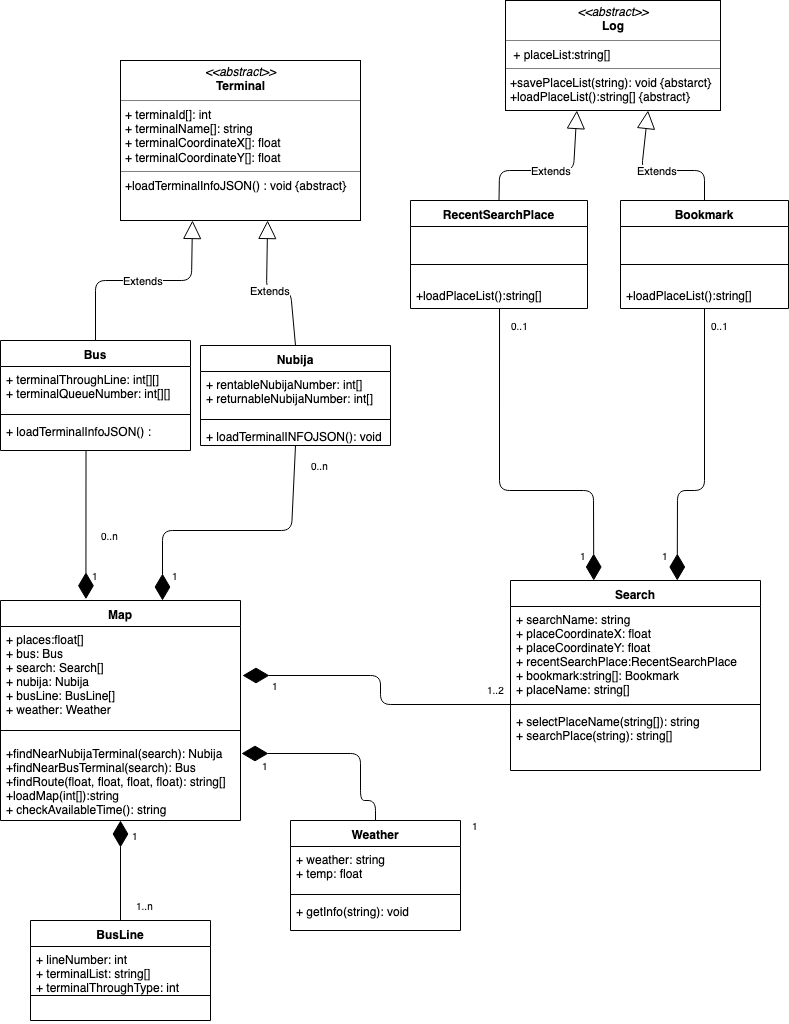

The diagram above was exported from draw.io. Its source (the exported page's mxGraphModel, read from the mxfile embedded in the PNG):
<mxGraphModel dx="743" dy="794" grid="1" gridSize="10" guides="1" tooltips="1" connect="1" arrows="1" fold="1" page="1" pageScale="1" pageWidth="827" pageHeight="1169" math="0" shadow="0">
  <root>
    <mxCell id="0" />
    <mxCell id="1" parent="0" />
    <mxCell id="YfqLZiuq-RBrFdygV_fY-1" value="Weather" style="swimlane;fontStyle=1;align=center;verticalAlign=top;childLayout=stackLayout;horizontal=1;startSize=26;horizontalStack=0;resizeParent=1;resizeParentMax=0;resizeLast=0;collapsible=1;marginBottom=0;" parent="1" vertex="1">
      <mxGeometry x="320" y="870" width="170" height="110" as="geometry" />
    </mxCell>
    <mxCell id="YfqLZiuq-RBrFdygV_fY-2" value="+ weather: string&#10;+ temp: float&#10;&#10;&#10;" style="text;strokeColor=none;fillColor=none;align=left;verticalAlign=top;spacingLeft=4;spacingRight=4;overflow=hidden;rotatable=0;points=[[0,0.5],[1,0.5]];portConstraint=eastwest;" parent="YfqLZiuq-RBrFdygV_fY-1" vertex="1">
      <mxGeometry y="26" width="170" height="44" as="geometry" />
    </mxCell>
    <mxCell id="YfqLZiuq-RBrFdygV_fY-3" value="" style="line;strokeWidth=1;fillColor=none;align=left;verticalAlign=middle;spacingTop=-1;spacingLeft=3;spacingRight=3;rotatable=0;labelPosition=right;points=[];portConstraint=eastwest;" parent="YfqLZiuq-RBrFdygV_fY-1" vertex="1">
      <mxGeometry y="70" width="170" height="8" as="geometry" />
    </mxCell>
    <mxCell id="YfqLZiuq-RBrFdygV_fY-4" value="+ getInfo(string): void&#10;&#10;" style="text;strokeColor=none;fillColor=none;align=left;verticalAlign=top;spacingLeft=4;spacingRight=4;overflow=hidden;rotatable=0;points=[[0,0.5],[1,0.5]];portConstraint=eastwest;" parent="YfqLZiuq-RBrFdygV_fY-1" vertex="1">
      <mxGeometry y="78" width="170" height="32" as="geometry" />
    </mxCell>
    <mxCell id="YfqLZiuq-RBrFdygV_fY-14" value="Nubija" style="swimlane;fontStyle=1;align=center;verticalAlign=top;childLayout=stackLayout;horizontal=1;startSize=26;horizontalStack=0;resizeParent=1;resizeParentMax=0;resizeLast=0;collapsible=1;marginBottom=0;" parent="1" vertex="1">
      <mxGeometry x="230" y="395" width="190" height="100" as="geometry" />
    </mxCell>
    <mxCell id="YfqLZiuq-RBrFdygV_fY-15" value="+ rentableNubijaNumber: int[]&#10;+ returnableNubijaNumber: int[]" style="text;strokeColor=none;fillColor=none;align=left;verticalAlign=top;spacingLeft=4;spacingRight=4;overflow=hidden;rotatable=0;points=[[0,0.5],[1,0.5]];portConstraint=eastwest;" parent="YfqLZiuq-RBrFdygV_fY-14" vertex="1">
      <mxGeometry y="26" width="190" height="44" as="geometry" />
    </mxCell>
    <mxCell id="YfqLZiuq-RBrFdygV_fY-16" value="" style="line;strokeWidth=1;fillColor=none;align=left;verticalAlign=middle;spacingTop=-1;spacingLeft=3;spacingRight=3;rotatable=0;labelPosition=right;points=[];portConstraint=eastwest;" parent="YfqLZiuq-RBrFdygV_fY-14" vertex="1">
      <mxGeometry y="70" width="190" height="8" as="geometry" />
    </mxCell>
    <mxCell id="YfqLZiuq-RBrFdygV_fY-17" value="+ loadTerminalINFOJSON(): void" style="text;strokeColor=none;fillColor=none;align=left;verticalAlign=top;spacingLeft=4;spacingRight=4;overflow=hidden;rotatable=0;points=[[0,0.5],[1,0.5]];portConstraint=eastwest;" parent="YfqLZiuq-RBrFdygV_fY-14" vertex="1">
      <mxGeometry y="78" width="190" height="22" as="geometry" />
    </mxCell>
    <mxCell id="dORa9sEvweq1nX9QKOWU-1" value="Search" style="swimlane;fontStyle=1;align=center;verticalAlign=top;childLayout=stackLayout;horizontal=1;startSize=26;horizontalStack=0;resizeParent=1;resizeParentMax=0;resizeLast=0;collapsible=1;marginBottom=0;" parent="1" vertex="1">
      <mxGeometry x="540" y="630" width="250" height="190" as="geometry">
        <mxRectangle x="635" y="673.5" width="70" height="26" as="alternateBounds" />
      </mxGeometry>
    </mxCell>
    <mxCell id="dORa9sEvweq1nX9QKOWU-2" value="+ searchName: string&#10;+ placeCoordinateX: float&#10;+ placeCoordinateY: float&#10;+ recentSearchPlace:RecentSearchPlace&#10;+ bookmark:string[]: Bookmark&#10;+ placeName: string[]" style="text;strokeColor=none;fillColor=none;align=left;verticalAlign=top;spacingLeft=4;spacingRight=4;overflow=hidden;rotatable=0;points=[[0,0.5],[1,0.5]];portConstraint=eastwest;" parent="dORa9sEvweq1nX9QKOWU-1" vertex="1">
      <mxGeometry y="26" width="250" height="94" as="geometry" />
    </mxCell>
    <mxCell id="dORa9sEvweq1nX9QKOWU-3" value="" style="line;strokeWidth=1;fillColor=none;align=left;verticalAlign=middle;spacingTop=-1;spacingLeft=3;spacingRight=3;rotatable=0;labelPosition=right;points=[];portConstraint=eastwest;" parent="dORa9sEvweq1nX9QKOWU-1" vertex="1">
      <mxGeometry y="120" width="250" height="8" as="geometry" />
    </mxCell>
    <mxCell id="dORa9sEvweq1nX9QKOWU-4" value="+ selectPlaceName(string[]): string&#10;+ searchPlace(string): string[]&#10;" style="text;strokeColor=none;fillColor=none;align=left;verticalAlign=top;spacingLeft=4;spacingRight=4;overflow=hidden;rotatable=0;points=[[0,0.5],[1,0.5]];portConstraint=eastwest;" parent="dORa9sEvweq1nX9QKOWU-1" vertex="1">
      <mxGeometry y="128" width="250" height="62" as="geometry" />
    </mxCell>
    <mxCell id="dORa9sEvweq1nX9QKOWU-6" value="RecentSearchPlace" style="swimlane;fontStyle=1;align=center;verticalAlign=top;childLayout=stackLayout;horizontal=1;startSize=26;horizontalStack=0;resizeParent=1;resizeParentMax=0;resizeLast=0;collapsible=1;marginBottom=0;" parent="1" vertex="1">
      <mxGeometry x="440" y="250" width="177" height="108" as="geometry" />
    </mxCell>
    <mxCell id="dORa9sEvweq1nX9QKOWU-7" value="&#10;" style="text;strokeColor=none;fillColor=none;align=left;verticalAlign=top;spacingLeft=4;spacingRight=4;overflow=hidden;rotatable=0;points=[[0,0.5],[1,0.5]];portConstraint=eastwest;" parent="dORa9sEvweq1nX9QKOWU-6" vertex="1">
      <mxGeometry y="26" width="177" height="34" as="geometry" />
    </mxCell>
    <mxCell id="dORa9sEvweq1nX9QKOWU-8" value="" style="line;strokeWidth=1;fillColor=none;align=left;verticalAlign=middle;spacingTop=-1;spacingLeft=3;spacingRight=3;rotatable=0;labelPosition=right;points=[];portConstraint=eastwest;" parent="dORa9sEvweq1nX9QKOWU-6" vertex="1">
      <mxGeometry y="60" width="177" height="8" as="geometry" />
    </mxCell>
    <mxCell id="dORa9sEvweq1nX9QKOWU-9" value="&#10;+loadPlaceList():string[]" style="text;strokeColor=none;fillColor=none;align=left;verticalAlign=top;spacingLeft=4;spacingRight=4;overflow=hidden;rotatable=0;points=[[0,0.5],[1,0.5]];portConstraint=eastwest;" parent="dORa9sEvweq1nX9QKOWU-6" vertex="1">
      <mxGeometry y="68" width="177" height="40" as="geometry" />
    </mxCell>
    <mxCell id="dORa9sEvweq1nX9QKOWU-14" value="Bookmark" style="swimlane;fontStyle=1;align=center;verticalAlign=top;childLayout=stackLayout;horizontal=1;startSize=26;horizontalStack=0;resizeParent=1;resizeParentMax=0;resizeLast=0;collapsible=1;marginBottom=0;" parent="1" vertex="1">
      <mxGeometry x="650" y="250" width="168" height="108" as="geometry" />
    </mxCell>
    <mxCell id="dORa9sEvweq1nX9QKOWU-15" value="&#10;" style="text;strokeColor=none;fillColor=none;align=left;verticalAlign=top;spacingLeft=4;spacingRight=4;overflow=hidden;rotatable=0;points=[[0,0.5],[1,0.5]];portConstraint=eastwest;" parent="dORa9sEvweq1nX9QKOWU-14" vertex="1">
      <mxGeometry y="26" width="168" height="34" as="geometry" />
    </mxCell>
    <mxCell id="dORa9sEvweq1nX9QKOWU-16" value="" style="line;strokeWidth=1;fillColor=none;align=left;verticalAlign=middle;spacingTop=-1;spacingLeft=3;spacingRight=3;rotatable=0;labelPosition=right;points=[];portConstraint=eastwest;" parent="dORa9sEvweq1nX9QKOWU-14" vertex="1">
      <mxGeometry y="60" width="168" height="8" as="geometry" />
    </mxCell>
    <mxCell id="dORa9sEvweq1nX9QKOWU-17" value="&#10;+loadPlaceList():string[]" style="text;strokeColor=none;fillColor=none;align=left;verticalAlign=top;spacingLeft=4;spacingRight=4;overflow=hidden;rotatable=0;points=[[0,0.5],[1,0.5]];portConstraint=eastwest;" parent="dORa9sEvweq1nX9QKOWU-14" vertex="1">
      <mxGeometry y="68" width="168" height="40" as="geometry" />
    </mxCell>
    <mxCell id="dORa9sEvweq1nX9QKOWU-32" value="Extends" style="endArrow=block;endSize=16;endFill=0;html=1;entryX=0.613;entryY=1;entryDx=0;entryDy=0;entryPerimeter=0;exitX=0.5;exitY=0;exitDx=0;exitDy=0;" parent="1" source="YfqLZiuq-RBrFdygV_fY-14" target="UYJ70HYdaBodhslfu7VE-12" edge="1">
      <mxGeometry width="160" relative="1" as="geometry">
        <mxPoint x="50" y="890" as="sourcePoint" />
        <mxPoint x="210" y="890" as="targetPoint" />
        <Array as="points">
          <mxPoint x="320" y="340" />
          <mxPoint x="296" y="340" />
        </Array>
      </mxGeometry>
    </mxCell>
    <mxCell id="dORa9sEvweq1nX9QKOWU-33" value="Extends" style="endArrow=block;endSize=16;endFill=0;html=1;entryX=0.3;entryY=1;entryDx=0;entryDy=0;entryPerimeter=0;exitX=0.5;exitY=0;exitDx=0;exitDy=0;" parent="1" source="Zh9CDBSOGB6Wx7lAXDzi-7" target="UYJ70HYdaBodhslfu7VE-12" edge="1">
      <mxGeometry width="160" relative="1" as="geometry">
        <mxPoint x="115" y="380" as="sourcePoint" />
        <mxPoint x="210" y="890" as="targetPoint" />
        <Array as="points">
          <mxPoint x="125" y="330" />
          <mxPoint x="221" y="330" />
        </Array>
      </mxGeometry>
    </mxCell>
    <mxCell id="Zh9CDBSOGB6Wx7lAXDzi-7" value="Bus" style="swimlane;fontStyle=1;align=center;verticalAlign=top;childLayout=stackLayout;horizontal=1;startSize=26;horizontalStack=0;resizeParent=1;resizeParentMax=0;resizeLast=0;collapsible=1;marginBottom=0;" parent="1" vertex="1">
      <mxGeometry x="30" y="390" width="190" height="110" as="geometry" />
    </mxCell>
    <mxCell id="Zh9CDBSOGB6Wx7lAXDzi-8" value="+ terminalThroughLine: int[][]&#10;+ terminalQueueNumber: int[][]&#10;&#10;" style="text;strokeColor=none;fillColor=none;align=left;verticalAlign=top;spacingLeft=4;spacingRight=4;overflow=hidden;rotatable=0;points=[[0,0.5],[1,0.5]];portConstraint=eastwest;" parent="Zh9CDBSOGB6Wx7lAXDzi-7" vertex="1">
      <mxGeometry y="26" width="190" height="44" as="geometry" />
    </mxCell>
    <mxCell id="Zh9CDBSOGB6Wx7lAXDzi-9" value="" style="line;strokeWidth=1;fillColor=none;align=left;verticalAlign=middle;spacingTop=-1;spacingLeft=3;spacingRight=3;rotatable=0;labelPosition=right;points=[];portConstraint=eastwest;" parent="Zh9CDBSOGB6Wx7lAXDzi-7" vertex="1">
      <mxGeometry y="70" width="190" height="8" as="geometry" />
    </mxCell>
    <mxCell id="Zh9CDBSOGB6Wx7lAXDzi-10" value="+ loadTerminalInfoJSON() : " style="text;strokeColor=none;fillColor=none;align=left;verticalAlign=top;spacingLeft=4;spacingRight=4;overflow=hidden;rotatable=0;points=[[0,0.5],[1,0.5]];portConstraint=eastwest;" parent="Zh9CDBSOGB6Wx7lAXDzi-7" vertex="1">
      <mxGeometry y="78" width="190" height="32" as="geometry" />
    </mxCell>
    <mxCell id="UYJ70HYdaBodhslfu7VE-12" value="&lt;p style=&quot;margin: 0px ; margin-top: 4px ; text-align: center&quot;&gt;&lt;i&gt;&amp;lt;&amp;lt;abstract&amp;gt;&amp;gt;&lt;/i&gt;&lt;br&gt;&lt;b&gt;Terminal&lt;/b&gt;&lt;/p&gt;&lt;hr size=&quot;1&quot;&gt;&lt;p style=&quot;margin: 0px ; margin-left: 4px&quot;&gt;+ terminaId[]: int&lt;br&gt;+ terminalName[]: string&lt;br&gt;+ terminalCoordinateX[]: float&lt;br&gt;+ terminalCoordinateY[]: float&lt;/p&gt;&lt;hr size=&quot;1&quot;&gt;&lt;p style=&quot;margin: 0px ; margin-left: 4px&quot;&gt;+loadTerminalInfoJSON() : void {abstract}&lt;br&gt;&lt;/p&gt;&lt;div&gt;&lt;br&gt;&lt;/div&gt;" style="verticalAlign=top;align=left;overflow=fill;fontSize=12;fontFamily=Helvetica;html=1;" parent="1" vertex="1">
      <mxGeometry x="150" y="110" width="240" height="160" as="geometry" />
    </mxCell>
    <mxCell id="UYJ70HYdaBodhslfu7VE-13" value="&lt;p style=&quot;margin: 0px ; margin-top: 4px ; text-align: center&quot;&gt;&lt;i&gt;&amp;lt;&amp;lt;abstract&amp;gt;&amp;gt;&lt;/i&gt;&lt;br&gt;&lt;b&gt;Log&lt;/b&gt;&lt;br&gt;&lt;/p&gt;&lt;hr size=&quot;1&quot;&gt;&lt;p style=&quot;margin: 0px ; margin-left: 4px&quot;&gt;&amp;nbsp;+ placeList:string[]&lt;/p&gt;&lt;hr size=&quot;1&quot;&gt;&lt;p style=&quot;margin: 0px ; margin-left: 4px&quot;&gt;+savePlaceList(string): void {abstarct}&lt;br&gt;+loadPlaceList():string[] {abstract}&lt;/p&gt;" style="verticalAlign=top;align=left;overflow=fill;fontSize=12;fontFamily=Helvetica;html=1;" parent="1" vertex="1">
      <mxGeometry x="535" y="50" width="215" height="110" as="geometry" />
    </mxCell>
    <mxCell id="UYJ70HYdaBodhslfu7VE-30" value="BusLine" style="swimlane;fontStyle=1;align=center;verticalAlign=top;childLayout=stackLayout;horizontal=1;startSize=26;horizontalStack=0;resizeParent=1;resizeParentMax=0;resizeLast=0;collapsible=1;marginBottom=0;" parent="1" vertex="1">
      <mxGeometry x="60" y="970" width="180" height="100" as="geometry" />
    </mxCell>
    <mxCell id="UYJ70HYdaBodhslfu7VE-31" value="+ lineNumber: int&#10;+ terminalList: string[]&#10;+ terminalThroughType: int" style="text;strokeColor=none;fillColor=none;align=left;verticalAlign=top;spacingLeft=4;spacingRight=4;overflow=hidden;rotatable=0;points=[[0,0.5],[1,0.5]];portConstraint=eastwest;" parent="UYJ70HYdaBodhslfu7VE-30" vertex="1">
      <mxGeometry y="26" width="180" height="44" as="geometry" />
    </mxCell>
    <mxCell id="UYJ70HYdaBodhslfu7VE-32" value="" style="line;strokeWidth=1;fillColor=none;align=left;verticalAlign=middle;spacingTop=-1;spacingLeft=3;spacingRight=3;rotatable=0;labelPosition=right;points=[];portConstraint=eastwest;" parent="UYJ70HYdaBodhslfu7VE-30" vertex="1">
      <mxGeometry y="70" width="180" height="10" as="geometry" />
    </mxCell>
    <mxCell id="UYJ70HYdaBodhslfu7VE-33" value="&#10;" style="text;strokeColor=none;fillColor=none;align=left;verticalAlign=top;spacingLeft=4;spacingRight=4;overflow=hidden;rotatable=0;points=[[0,0.5],[1,0.5]];portConstraint=eastwest;" parent="UYJ70HYdaBodhslfu7VE-30" vertex="1">
      <mxGeometry y="80" width="180" height="20" as="geometry" />
    </mxCell>
    <mxCell id="UYJ70HYdaBodhslfu7VE-68" value="Map" style="swimlane;fontStyle=1;align=center;verticalAlign=top;childLayout=stackLayout;horizontal=1;startSize=26;horizontalStack=0;resizeParent=1;resizeParentMax=0;resizeLast=0;collapsible=1;marginBottom=0;" parent="1" vertex="1">
      <mxGeometry x="30" y="650" width="240" height="220" as="geometry" />
    </mxCell>
    <mxCell id="UYJ70HYdaBodhslfu7VE-69" value="+ places:float[]&#10;+ bus: Bus&#10;+ search: Search[]&#10;+ nubija: Nubija&#10;+ busLine: BusLine[]&#10;+ weather: Weather" style="text;strokeColor=none;fillColor=none;align=left;verticalAlign=top;spacingLeft=4;spacingRight=4;overflow=hidden;rotatable=0;points=[[0,0.5],[1,0.5]];portConstraint=eastwest;" parent="UYJ70HYdaBodhslfu7VE-68" vertex="1">
      <mxGeometry y="26" width="240" height="94" as="geometry" />
    </mxCell>
    <mxCell id="UYJ70HYdaBodhslfu7VE-70" value="" style="line;strokeWidth=1;fillColor=none;align=left;verticalAlign=middle;spacingTop=-1;spacingLeft=3;spacingRight=3;rotatable=0;labelPosition=right;points=[];portConstraint=eastwest;" parent="UYJ70HYdaBodhslfu7VE-68" vertex="1">
      <mxGeometry y="120" width="240" height="20" as="geometry" />
    </mxCell>
    <mxCell id="UYJ70HYdaBodhslfu7VE-71" value="+findNearNubijaTerminal(search): Nubija&#10;+findNearBusTerminal(search): Bus&#10;+findRoute(float, float, float, float): string[]&#10;+loadMap(int[]):string&#10;+ checkAvailableTime(): string" style="text;strokeColor=none;fillColor=none;align=left;verticalAlign=top;spacingLeft=4;spacingRight=4;overflow=hidden;rotatable=0;points=[[0,0.5],[1,0.5]];portConstraint=eastwest;" parent="UYJ70HYdaBodhslfu7VE-68" vertex="1">
      <mxGeometry y="140" width="240" height="80" as="geometry" />
    </mxCell>
    <mxCell id="UYJ70HYdaBodhslfu7VE-103" value="" style="endArrow=diamondThin;endFill=1;endSize=24;html=1;exitX=0.5;exitY=0;exitDx=0;exitDy=0;" parent="1" source="YfqLZiuq-RBrFdygV_fY-1" edge="1">
      <mxGeometry width="160" relative="1" as="geometry">
        <mxPoint x="749" y="913.5" as="sourcePoint" />
        <mxPoint x="271" y="803" as="targetPoint" />
        <Array as="points">
          <mxPoint x="405" y="850" />
          <mxPoint x="390" y="850" />
          <mxPoint x="390" y="803" />
        </Array>
      </mxGeometry>
    </mxCell>
    <mxCell id="UYJ70HYdaBodhslfu7VE-104" value="" style="endArrow=diamondThin;endFill=1;endSize=24;html=1;exitX=0.5;exitY=0;exitDx=0;exitDy=0;entryX=0.5;entryY=1;entryDx=0;entryDy=0;" parent="1" source="UYJ70HYdaBodhslfu7VE-30" target="UYJ70HYdaBodhslfu7VE-68" edge="1">
      <mxGeometry width="160" relative="1" as="geometry">
        <mxPoint x="729" y="963.5" as="sourcePoint" />
        <mxPoint x="889" y="963.5" as="targetPoint" />
      </mxGeometry>
    </mxCell>
    <mxCell id="UYJ70HYdaBodhslfu7VE-105" value="" style="endArrow=diamondThin;endFill=1;endSize=24;html=1;entryX=0.356;entryY=-0.006;entryDx=0;entryDy=0;entryPerimeter=0;exitX=0.45;exitY=1;exitDx=0;exitDy=0;exitPerimeter=0;" parent="1" source="Zh9CDBSOGB6Wx7lAXDzi-10" target="UYJ70HYdaBodhslfu7VE-68" edge="1">
      <mxGeometry width="160" relative="1" as="geometry">
        <mxPoint x="115" y="510" as="sourcePoint" />
        <mxPoint x="110" y="620" as="targetPoint" />
        <Array as="points" />
      </mxGeometry>
    </mxCell>
    <mxCell id="UYJ70HYdaBodhslfu7VE-106" value="" style="endArrow=diamondThin;endFill=1;endSize=24;html=1;entryX=0.675;entryY=0;entryDx=0;entryDy=0;entryPerimeter=0;exitX=0.5;exitY=1;exitDx=0;exitDy=0;" parent="1" source="YfqLZiuq-RBrFdygV_fY-14" target="UYJ70HYdaBodhslfu7VE-68" edge="1">
      <mxGeometry width="160" relative="1" as="geometry">
        <mxPoint x="321" y="520" as="sourcePoint" />
        <mxPoint x="200" y="620" as="targetPoint" />
        <Array as="points">
          <mxPoint x="321" y="580" />
          <mxPoint x="192" y="580" />
        </Array>
      </mxGeometry>
    </mxCell>
    <mxCell id="UYJ70HYdaBodhslfu7VE-115" value="Extends" style="endArrow=block;endSize=16;endFill=0;html=1;exitX=0.5;exitY=0;exitDx=0;exitDy=0;entryX=0.332;entryY=1;entryDx=0;entryDy=0;entryPerimeter=0;" parent="1" source="dORa9sEvweq1nX9QKOWU-6" target="UYJ70HYdaBodhslfu7VE-13" edge="1">
      <mxGeometry width="160" relative="1" as="geometry">
        <mxPoint x="610" y="420" as="sourcePoint" />
        <mxPoint x="770" y="420" as="targetPoint" />
        <Array as="points">
          <mxPoint x="529" y="220" />
          <mxPoint x="603" y="220" />
        </Array>
      </mxGeometry>
    </mxCell>
    <mxCell id="UYJ70HYdaBodhslfu7VE-116" value="Extends" style="endArrow=block;endSize=16;endFill=0;html=1;entryX=0.663;entryY=1;entryDx=0;entryDy=0;entryPerimeter=0;exitX=0.5;exitY=0;exitDx=0;exitDy=0;" parent="1" source="dORa9sEvweq1nX9QKOWU-14" target="UYJ70HYdaBodhslfu7VE-13" edge="1">
      <mxGeometry width="160" relative="1" as="geometry">
        <mxPoint x="590" y="460" as="sourcePoint" />
        <mxPoint x="750" y="460" as="targetPoint" />
        <Array as="points">
          <mxPoint x="734" y="220" />
          <mxPoint x="671" y="220" />
        </Array>
      </mxGeometry>
    </mxCell>
    <mxCell id="UYJ70HYdaBodhslfu7VE-119" value="" style="endArrow=diamondThin;endFill=1;endSize=24;html=1;exitX=0.503;exitY=1;exitDx=0;exitDy=0;exitPerimeter=0;entryX=0.333;entryY=0;entryDx=0;entryDy=0;entryPerimeter=0;" parent="1" source="dORa9sEvweq1nX9QKOWU-9" target="dORa9sEvweq1nX9QKOWU-1" edge="1">
      <mxGeometry width="160" relative="1" as="geometry">
        <mxPoint x="670" y="500" as="sourcePoint" />
        <mxPoint x="830" y="500" as="targetPoint" />
        <Array as="points">
          <mxPoint x="529" y="540" />
          <mxPoint x="623" y="540" />
        </Array>
      </mxGeometry>
    </mxCell>
    <mxCell id="UYJ70HYdaBodhslfu7VE-120" value="" style="endArrow=diamondThin;endFill=1;endSize=24;html=1;exitX=0.5;exitY=1;exitDx=0;exitDy=0;exitPerimeter=0;entryX=0.667;entryY=0;entryDx=0;entryDy=0;entryPerimeter=0;" parent="1" source="dORa9sEvweq1nX9QKOWU-17" target="dORa9sEvweq1nX9QKOWU-1" edge="1">
      <mxGeometry width="160" relative="1" as="geometry">
        <mxPoint x="650" y="550" as="sourcePoint" />
        <mxPoint x="670" y="620" as="targetPoint" />
        <Array as="points">
          <mxPoint x="734" y="540" />
          <mxPoint x="707" y="540" />
        </Array>
      </mxGeometry>
    </mxCell>
    <mxCell id="UYJ70HYdaBodhslfu7VE-129" value="1" style="resizable=0;html=1;align=right;verticalAlign=bottom;labelBackgroundColor=#ffffff;fontSize=10;" parent="1" connectable="0" vertex="1">
      <mxGeometry x="900" y="1230" as="geometry">
        <mxPoint x="-200" y="-616.5" as="offset" />
      </mxGeometry>
    </mxCell>
    <mxCell id="UYJ70HYdaBodhslfu7VE-130" value="1" style="resizable=0;html=1;align=right;verticalAlign=bottom;labelBackgroundColor=#ffffff;fontSize=10;" parent="1" connectable="0" vertex="1">
      <mxGeometry x="818" y="1230" as="geometry">
        <mxPoint x="-200" y="-616.5" as="offset" />
      </mxGeometry>
    </mxCell>
    <mxCell id="UYJ70HYdaBodhslfu7VE-137" value="1" style="resizable=0;html=1;align=right;verticalAlign=bottom;labelBackgroundColor=#ffffff;fontSize=10;" parent="1" connectable="0" vertex="1">
      <mxGeometry x="410" y="1250" as="geometry">
        <mxPoint x="-200" y="-616.5" as="offset" />
      </mxGeometry>
    </mxCell>
    <mxCell id="UYJ70HYdaBodhslfu7VE-138" value="1" style="resizable=0;html=1;align=right;verticalAlign=bottom;labelBackgroundColor=#ffffff;fontSize=10;" parent="1" connectable="0" vertex="1">
      <mxGeometry x="330" y="1250" as="geometry">
        <mxPoint x="-200" y="-616.5" as="offset" />
      </mxGeometry>
    </mxCell>
    <mxCell id="UYJ70HYdaBodhslfu7VE-139" value="1" style="resizable=0;html=1;align=right;verticalAlign=bottom;labelBackgroundColor=#ffffff;fontSize=10;" parent="1" connectable="0" vertex="1">
      <mxGeometry x="370" y="1510" as="geometry">
        <mxPoint x="-200" y="-616.5" as="offset" />
      </mxGeometry>
    </mxCell>
    <mxCell id="UYJ70HYdaBodhslfu7VE-140" value="" style="endArrow=diamondThin;endFill=1;endSize=24;html=1;exitX=0;exitY=0.5;exitDx=0;exitDy=0;exitPerimeter=0;" parent="1" source="dORa9sEvweq1nX9QKOWU-3" edge="1">
      <mxGeometry width="160" relative="1" as="geometry">
        <mxPoint x="500" y="760" as="sourcePoint" />
        <mxPoint x="272" y="725" as="targetPoint" />
        <Array as="points">
          <mxPoint x="410" y="754" />
          <mxPoint x="410" y="725" />
        </Array>
      </mxGeometry>
    </mxCell>
    <mxCell id="UYJ70HYdaBodhslfu7VE-143" value="1" style="resizable=0;html=1;align=right;verticalAlign=bottom;labelBackgroundColor=#ffffff;fontSize=10;" parent="1" connectable="0" vertex="1">
      <mxGeometry x="510" y="1360" as="geometry">
        <mxPoint x="-200" y="-616.5" as="offset" />
      </mxGeometry>
    </mxCell>
    <mxCell id="UYJ70HYdaBodhslfu7VE-146" value="1" style="resizable=0;html=1;align=right;verticalAlign=bottom;labelBackgroundColor=#ffffff;fontSize=10;" parent="1" connectable="0" vertex="1">
      <mxGeometry x="500" y="1440" as="geometry">
        <mxPoint x="-200" y="-616.5" as="offset" />
      </mxGeometry>
    </mxCell>
    <mxCell id="UYJ70HYdaBodhslfu7VE-147" value="1" style="resizable=0;html=1;align=right;verticalAlign=bottom;labelBackgroundColor=#ffffff;fontSize=10;" parent="1" connectable="0" vertex="1">
      <mxGeometry x="710" y="1500" as="geometry">
        <mxPoint x="-200" y="-616.5" as="offset" />
      </mxGeometry>
    </mxCell>
    <mxCell id="UYJ70HYdaBodhslfu7VE-148" value="0..1" style="resizable=0;html=1;align=right;verticalAlign=bottom;labelBackgroundColor=#ffffff;fontSize=10;" parent="1" connectable="0" vertex="1">
      <mxGeometry x="760" y="1000" as="geometry">
        <mxPoint x="-200" y="-616.5" as="offset" />
      </mxGeometry>
    </mxCell>
    <mxCell id="UYJ70HYdaBodhslfu7VE-149" value="0..1" style="resizable=0;html=1;align=right;verticalAlign=bottom;labelBackgroundColor=#ffffff;fontSize=10;" parent="1" connectable="0" vertex="1">
      <mxGeometry x="960" y="1000" as="geometry">
        <mxPoint x="-200" y="-616.5" as="offset" />
      </mxGeometry>
    </mxCell>
    <mxCell id="UYJ70HYdaBodhslfu7VE-150" value="0..n" style="resizable=0;html=1;align=right;verticalAlign=bottom;labelBackgroundColor=#ffffff;fontSize=10;" parent="1" connectable="0" vertex="1">
      <mxGeometry x="350" y="1210" as="geometry">
        <mxPoint x="-200" y="-616.5" as="offset" />
      </mxGeometry>
    </mxCell>
    <mxCell id="UYJ70HYdaBodhslfu7VE-151" value="0..n" style="resizable=0;html=1;align=right;verticalAlign=bottom;labelBackgroundColor=#ffffff;fontSize=10;" parent="1" connectable="0" vertex="1">
      <mxGeometry x="560" y="1140" as="geometry">
        <mxPoint x="-200" y="-616.5" as="offset" />
      </mxGeometry>
    </mxCell>
    <mxCell id="UYJ70HYdaBodhslfu7VE-152" value="1..n" style="resizable=0;html=1;align=right;verticalAlign=bottom;labelBackgroundColor=#ffffff;fontSize=10;" parent="1" connectable="0" vertex="1">
      <mxGeometry x="385" y="1580" as="geometry">
        <mxPoint x="-200" y="-616.5" as="offset" />
      </mxGeometry>
    </mxCell>
    <mxCell id="T0JNk6U9Fz060DlmLOGV-1" value="1..2" style="resizable=0;html=1;align=right;verticalAlign=bottom;labelBackgroundColor=#ffffff;fontSize=10;rotation=0;" parent="1" connectable="0" vertex="1">
      <mxGeometry x="1200" y="1720" as="geometry">
        <mxPoint x="-664" y="-972.5" as="offset" />
      </mxGeometry>
    </mxCell>
  </root>
</mxGraphModel>